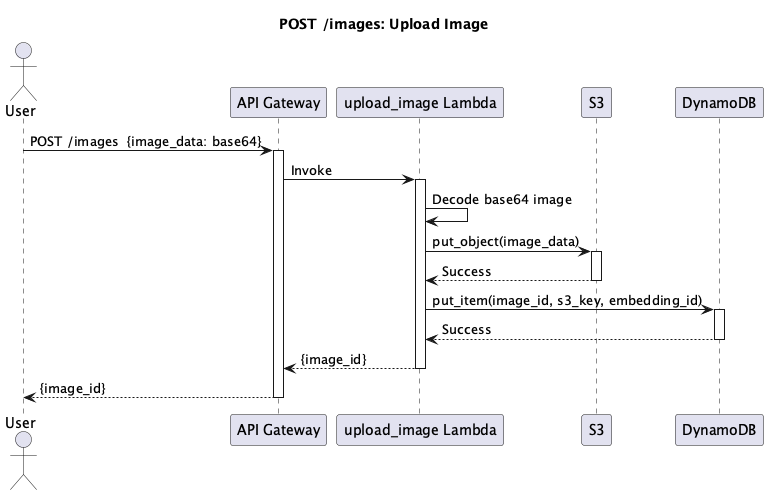

The diagram above was rendered by PlantUML. Its source (embedded in the PNG):
@startuml
title "POST /images: Upload Image"

actor User
participant "API Gateway" as APIGW
participant "upload_image Lambda" as UploadLambda
participant "S3" as S3
participant "DynamoDB" as DynamoDB

User -> APIGW : POST /images  {image_data: base64}
activate APIGW
APIGW -> UploadLambda : Invoke
activate UploadLambda

UploadLambda -> UploadLambda: Decode base64 image

UploadLambda -> S3 : put_object(image_data)
activate S3
S3 --> UploadLambda : Success
deactivate S3

UploadLambda -> DynamoDB : put_item(image_id, s3_key, embedding_id)
activate DynamoDB
DynamoDB --> UploadLambda : Success
deactivate DynamoDB

UploadLambda --> APIGW : {image_id}
deactivate UploadLambda
APIGW --> User : {image_id}
deactivate APIGW

@enduml